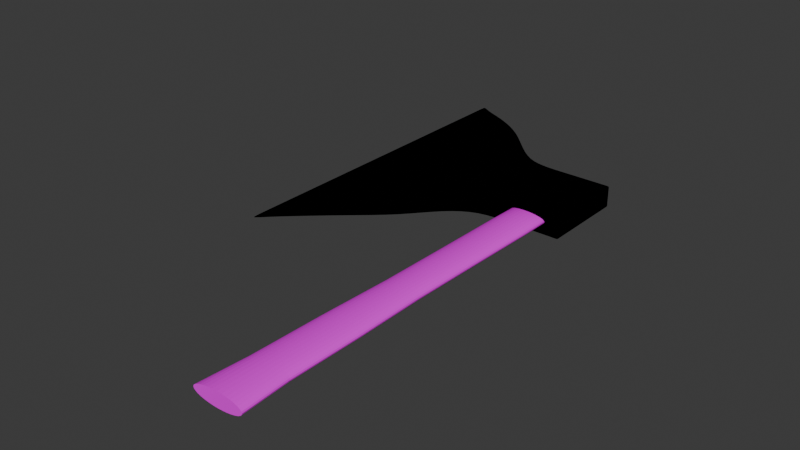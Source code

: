 # Source: hacha1.blend  (saved by Blender 5.0.119; exported with 4.5.12 LTS)
import bpy
from mathutils import Matrix  # noqa: F401  (used for matrix-valued properties, if any)

bpy.ops.wm.read_factory_settings(use_empty=True)
scene = bpy.context.scene
scene.name = 'Scene'

# ---- collections
col_collection = bpy.data.collections.new('Collection'); scene.collection.children.link(col_collection)

# ---- images (referenced by path relative to the original .blend; pixels are not part of the script)
import os
ASSET_DIR = os.environ.get("B2B_ASSET_DIR", "")  # directory of the original .blend (textures are referenced by path, not embedded)
HERE = os.path.dirname(os.path.abspath(__file__))  # packed textures are extracted next to this script under _unpacked/

def load_image(name, relpath, width, height, colorspace="sRGB"):
    """Load a texture the original file referenced (path relative to the .blend, or extracted next to this script)."""
    p = next((c for c in (os.path.join(HERE, relpath), os.path.join(ASSET_DIR, relpath)) if relpath and os.path.exists(c)), "")
    if p:
        img = bpy.data.images.load(p, check_existing=True)
        img.name = name
    else:  # same state as the original file: an image datablock whose file is absent (Cycles renders it pink)
        img = bpy.data.images.new(name, width, height)
        img.source = "FILE"
        img.filepath = "//" + (relpath or name)
    img.colorspace_settings.name = colorspace
    return img
img_metal_texture_jpg = load_image('metal texture.jpg', 'Textura/metal texture.jpg', 1024, 1024, 'sRGB')
img_wood_texture_webp = load_image('wood texture.webp', 'wood texture.webp', 1024, 1024, 'sRGB')

# ---- materials (node trees are filled in below, after node groups)
mat_metal = bpy.data.materials.new('metal')
mat_wood = bpy.data.materials.new('wood')

# ---- material node trees
mat_metal.use_nodes = True; mat_metal.node_tree.nodes.clear()
_N = mat_metal.node_tree.nodes; _L = mat_metal.node_tree.links
n0 = _N.new('ShaderNodeBsdfPrincipled'); n0.name = 'Principled BSDF'; n0.location = (-200, 100)
n0.inputs[1].default_value = 0.5062
n1 = _N.new('ShaderNodeOutputMaterial'); n1.name = 'Material Output'; n1.location = (200, 100)
n1.target = 'EEVEE'
n2 = _N.new('ShaderNodeTexImage'); n2.name = 'Image Texture'; n2.location = (-569, 90)
n2.image = img_metal_texture_jpg
n2.projection = 'SPHERE'
n2.interpolation = 'Closest'
n2.projection_blend = 0.6283
n2.extension = 'MIRROR'
_L.new(n0.outputs[0], n1.inputs[0])
_L.new(n2.outputs[0], n0.inputs[0])
n1.is_active_output = True
mat_wood.use_nodes = True; mat_wood.node_tree.nodes.clear()
_N = mat_wood.node_tree.nodes; _L = mat_wood.node_tree.links
n0 = _N.new('ShaderNodeBsdfPrincipled'); n0.name = 'Principled BSDF'; n0.location = (-200, 100)
n1 = _N.new('ShaderNodeOutputMaterial'); n1.name = 'Material Output'; n1.location = (200, 100)
n2 = _N.new('ShaderNodeTexImage'); n2.name = 'Image Texture'; n2.location = (-488, 87)
n2.image = img_wood_texture_webp
n2.interpolation = 'Closest'
_L.new(n0.outputs[0], n1.inputs[0])
_L.new(n2.outputs[0], n0.inputs[0])
n1.is_active_output = True

# ---- world
world_world = bpy.data.worlds.new('World'); scene.world = world_world
world_world.use_nodes = True; world_world.node_tree.nodes.clear()
_N = world_world.node_tree.nodes; _L = world_world.node_tree.links
n0 = _N.new('ShaderNodeOutputWorld'); n0.name = 'World Output'; n0.location = (200, 100)
n1 = _N.new('ShaderNodeBackground'); n1.name = 'Background'; n1.location = (-200, 100)
n1.inputs[0].default_value = (0.05088, 0.05088, 0.05088, 1.0)
_L.new(n1.outputs[0], n0.inputs[0])
n0.is_active_output = True
world_world.color = (0.05088, 0.05088, 0.05088)
world_world.sun_shadow_jitter_overblur = 0.0

# ---- meshes
me_cube_001 = bpy.data.meshes.new('Cube.001')
me_cube_001.from_pydata([(-1.0, -1.0, -1.0), (-1.0, -1.0, 1.0), (-1.0, 1.0, -1.0), (-1.0, 1.0, 1.0), (1.0, -1.0, -1.0), (1.0, -1.0, 1.0), (1.0, 1.0, -1.0), (1.0, 1.0, 1.0), (-2.241, 2.232, -1.034), (-2.241, -2.232, -1.034), (-2.241, -2.232, 1.034), (-2.241, 2.232, 1.034), (-3.003, 2.758, -0.9057), (-3.003, -2.948, -0.9057), (-3.003, -2.948, 0.9057), (-3.003, 2.758, 0.9057), (-3.802, 3.301, -0.2916), (-3.802, -4.06, -0.2916), (-3.802, -4.06, 0.2916), (-3.802, 3.301, 0.2916), (-4.203, 3.624, -0.01079), (-4.203, -4.657, -0.01079), (-4.203, -4.657, 0.01079), (-4.203, 3.624, 0.01079), (-1.0, -1.0, -1.0), (-1.0, -1.0, 1.0), (1.0, -1.0, -1.0), (1.0, -1.0, 1.0), (-2.241, -2.232, -1.034), (-2.241, -2.232, 1.034), (-3.003, -2.948, -0.9057), (-3.003, -2.948, 0.9057), (-3.802, -4.06, -0.2916), (-3.802, -4.06, 0.2916), (-4.203, -4.657, -0.01079), (-4.203, -4.657, 0.01079), (-1.0, 1.0, 1.0), (1.0, 1.0, -1.0), (-2.241, 2.232, 1.034), (-3.003, 2.758, 0.9057), (-3.802, 3.301, 0.2916), (-4.203, 3.624, 0.01079), (-1.0, 1.0, -1.0), (1.0, 1.0, 1.0), (-2.241, 2.232, -1.034), (-3.003, 2.758, -0.9057), (-3.802, 3.301, -0.2916), (-4.203, 3.624, -0.01079), (-1.62, 1.554, -0.9484), (-1.62, 1.554, 0.9484), (-1.62, -1.46, 0.9484), (-1.62, -1.46, -0.9484), (-1.62, -1.46, -0.9484), (-1.62, -1.46, 0.9484), (-1.62, 1.554, -0.9484), (-1.62, 1.554, 0.9484), (1.0, 1.0, -1.0), (1.0, 1.0, 1.0), (1.0, -1.0, -1.0), (1.0, -1.0, 1.0), (1.0, -1.0, 1.0), (1.0, -1.0, -1.0), (1.0, 1.0, -1.0), (1.0, 1.0, 1.0), (0.4681, 1.0, -1.0), (-0.1986, 1.0, -1.0), (0.4681, -1.0, 1.0), (-0.1986, -1.0, 1.0), (0.4681, -1.0, -1.0), (-0.1986, -1.0, -1.0), (0.4681, 1.0, -1.0), (-0.1986, 1.0, -1.0), (-0.1986, 1.0, 1.0), (0.4681, 1.0, 1.0), (-0.1986, -1.0, -1.0), (0.4681, -1.0, -1.0), (-0.1986, -1.0, 1.0), (0.4681, -1.0, 1.0), (-0.1986, 1.0, 1.0), (0.4681, 1.0, 1.0), (-1.0, 0.4093, -1.0), (-1.0, -0.2573, -1.0), (1.0, 0.4093, 1.0), (1.0, -0.2573, 1.0), (-2.241, 0.9137, -1.034), (-2.241, -0.5745, -1.034), (-3.003, 1.073, -0.9057), (-3.003, -0.8288, -0.9057), (-3.802, 1.127, -0.2916), (-3.802, -1.327, -0.2916), (-4.203, 1.178, -0.01079), (-4.203, -1.582, -0.01079), (-1.0, -0.2573, 1.0), (-1.0, 0.4093, 1.0), (1.0, -0.2573, -1.0), (1.0, 0.4093, -1.0), (-2.241, -0.5745, 1.034), (-2.241, 0.9137, 1.034), (-3.003, -0.8288, 0.9057), (-3.003, 1.073, 0.9057), (-3.802, -1.327, 0.2916), (-3.802, 1.127, 0.2916), (-4.203, -1.582, 0.01079), (-4.203, 1.178, 0.01079), (-1.62, 0.664, 0.9484), (-1.62, -0.3406, 0.9484), (-1.62, -0.3406, -0.9484), (-1.62, 0.664, -0.9484), (1.0, 0.4093, -1.0), (1.0, -0.2573, -1.0), (1.0, 0.4093, 1.0), (1.0, -0.2573, 1.0), (-0.1986, 0.4093, -1.0), (-0.1986, -0.2573, -1.0), (0.4681, 0.4093, -1.0), (0.4681, -0.2573, -1.0), (0.4681, 0.4093, 1.0), (0.4681, -0.2573, 1.0), (-0.1986, 0.4093, 1.0), (-0.1986, -0.2573, 1.0), (-1.0, -1.0, -0.3333), (-1.0, -1.0, 0.3333), (-1.0, 1.0, 0.3333), (-1.0, 1.0, -0.3333), (1.0, 1.0, 0.3333), (1.0, 1.0, -0.3333), (1.0, -1.0, 0.3333), (1.0, -1.0, -0.3333), (-2.241, -2.232, -0.3448), (-2.241, -2.232, 0.3448), (-2.241, 2.232, 0.3448), (-2.241, 2.232, -0.3448), (-3.003, -2.948, -0.3019), (-3.003, -2.948, 0.3019), (-3.003, 2.758, 0.3019), (-3.003, 2.758, -0.3019), (-3.802, -4.06, -0.09721), (-3.802, -4.06, 0.09721), (-3.802, 3.301, 0.09721), (-3.802, 3.301, -0.09721), (-4.203, -4.657, -0.003596), (-4.203, -4.657, 0.003596), (-4.203, 3.624, 0.003596), (-4.203, 3.624, -0.003596), (-4.203, -4.657, 0.003596), (-4.203, -4.657, -0.003596), (1.0, -1.0, 0.3333), (1.0, -1.0, -0.3333), (1.0, 1.0, 0.3333), (1.0, 1.0, -0.3333), (-4.203, 3.624, 0.003596), (-4.203, 3.624, -0.003596), (-1.62, -1.46, 0.3161), (-1.62, -1.46, -0.3161), (-1.62, 1.554, -0.3161), (-1.62, 1.554, 0.3161), (1.0, -1.0, 0.3333), (1.0, -1.0, -0.3333), (1.0, 1.0, 0.3333), (1.0, 1.0, -0.3333), (-0.2005, 1.006, 0.3352), (-0.2005, 1.006, -0.3352), (0.47, 1.006, 0.3352), (0.47, 1.006, -0.3352), (0.4902, -1.006, 0.3554), (0.4902, -1.006, -0.3554), (-0.2207, -1.006, 0.3554), (-0.2207, -1.006, -0.3554), (-4.203, -1.582, 0.003596), (-4.203, -1.582, -0.003596), (-4.203, 1.178, 0.003596), (-4.203, 1.178, -0.003596), (1.0, 0.4093, 0.3333), (1.0, 0.4093, -0.3333), (1.0, -0.2573, 0.3333), (1.0, -0.2573, -0.3333)], [], [(154, 48, 8, 131), (158, 57, 7, 124), (146, 27, 5, 126), (166, 67, 1, 121), (61, 26, 4, 58), (76, 25, 1, 67), (38, 11, 15, 39), (152, 50, 10, 129), (55, 49, 11, 38), (52, 51, 9, 28), (39, 15, 19, 40), (28, 9, 13, 30), (131, 8, 12, 135), (129, 10, 14, 133), (40, 19, 23, 41), (30, 13, 17, 32), (135, 12, 16, 139), (133, 14, 18, 137), (150, 41, 23, 142), (32, 17, 21, 34), (139, 16, 20, 143), (137, 18, 22, 141), (89, 32, 34, 91), (141, 22, 35, 144), (87, 30, 32, 89), (18, 33, 35, 22), (85, 28, 30, 87), (14, 31, 33, 18), (106, 52, 28, 85), (50, 53, 29, 10), (10, 29, 31, 14), (119, 92, 25, 76), (109, 94, 26, 61), (174, 83, 27, 146), (124, 7, 43, 148), (56, 6, 37, 62), (72, 3, 36, 78), (48, 54, 44, 8), (8, 44, 45, 12), (12, 45, 46, 16), (16, 46, 47, 20), (170, 103, 41, 150), (101, 40, 41, 103), (99, 39, 40, 101), (104, 55, 38, 97), (97, 38, 39, 99), (93, 36, 55, 104), (2, 42, 54, 48), (1, 25, 53, 50), (81, 24, 52, 106), (24, 0, 51, 52), (36, 3, 49, 55), (121, 1, 50, 152), (123, 2, 48, 154), (7, 57, 63, 43), (64, 56, 62, 70), (115, 109, 61, 68), (83, 111, 60, 27), (27, 60, 59, 5), (68, 61, 58, 75), (126, 5, 59, 156), (162, 73, 57, 158), (122, 3, 72, 160), (160, 72, 73, 162), (24, 69, 74, 0), (69, 68, 75, 74), (81, 113, 69, 24), (113, 115, 68, 69), (2, 65, 71, 42), (65, 64, 70, 71), (57, 73, 79, 63), (73, 72, 78, 79), (111, 117, 77, 60), (117, 119, 76, 77), (60, 77, 66, 59), (77, 76, 67, 66), (156, 59, 66, 164), (164, 66, 67, 166), (79, 78, 118, 116), (116, 118, 119, 117), (63, 79, 116, 110), (110, 116, 117, 111), (71, 70, 114, 112), (112, 114, 115, 113), (42, 71, 112, 80), (80, 112, 113, 81), (43, 63, 110, 82), (82, 110, 111, 83), (70, 62, 108, 114), (114, 108, 109, 115), (42, 80, 107, 54), (80, 81, 106, 107), (25, 92, 105, 53), (92, 93, 104, 105), (29, 96, 98, 31), (96, 97, 99, 98), (53, 105, 96, 29), (105, 104, 97, 96), (31, 98, 100, 33), (98, 99, 101, 100), (33, 100, 102, 35), (100, 101, 103, 102), (144, 35, 102, 168), (168, 102, 103, 170), (148, 43, 82, 172), (172, 82, 83, 174), (62, 37, 95, 108), (108, 95, 94, 109), (78, 36, 93, 118), (118, 93, 92, 119), (54, 107, 84, 44), (107, 106, 85, 84), (44, 84, 86, 45), (84, 85, 87, 86), (45, 86, 88, 46), (86, 87, 89, 88), (46, 88, 90, 47), (88, 89, 91, 90), (95, 173, 175, 94), (173, 172, 174, 175), (37, 149, 173, 95), (149, 148, 172, 173), (91, 169, 171, 90), (169, 168, 170, 171), (34, 145, 169, 91), (145, 144, 168, 169), (75, 165, 167, 74), (165, 164, 162, 163), (58, 157, 165, 75), (157, 156, 164, 165), (65, 161, 163, 64), (167, 165, 163, 161), (2, 123, 161, 65), (123, 122, 160, 161), (64, 163, 159, 56), (163, 162, 158, 159), (4, 127, 157, 58), (127, 126, 156, 157), (3, 122, 155, 49), (122, 123, 154, 155), (0, 120, 153, 51), (120, 121, 152, 153), (90, 171, 151, 47), (171, 170, 150, 151), (6, 125, 149, 37), (125, 124, 148, 149), (94, 175, 147, 26), (175, 174, 146, 147), (21, 140, 145, 34), (140, 141, 144, 145), (17, 136, 140, 21), (136, 137, 141, 140), (19, 138, 142, 23), (138, 139, 143, 142), (47, 151, 143, 20), (151, 150, 142, 143), (13, 132, 136, 17), (132, 133, 137, 136), (15, 134, 138, 19), (134, 135, 139, 138), (9, 128, 132, 13), (128, 129, 133, 132), (11, 130, 134, 15), (130, 131, 135, 134), (51, 153, 128, 9), (153, 152, 129, 128), (74, 167, 120, 0), (167, 166, 121, 120), (26, 147, 127, 4), (147, 146, 126, 127), (56, 159, 125, 6), (159, 158, 124, 125), (49, 155, 130, 11), (155, 154, 131, 130), (164, 166, 160, 162), (166, 167, 161, 160)])
me_cube_001.polygons.foreach_set('use_smooth', [True] * 176)
_uv = me_cube_001.uv_layers.new(name='UVMap')
_uv.uv.foreach_set('vector', [0.4611, 0.25, 0.3833, 0.25, 0.375, 0.25, 0.4583, 0.25, 0.5417, 0.5, 0.625, 0.5, 0.625, 0.5, 0.5417, 0.5, 0.5417, 0.75, 0.625, 0.75, 0.625, 0.75, 0.5417, 0.75, 0.5417, 0.8998, 0.625, 0.8998, 0.625, 1.0, 0.5417, 1.0, 0.375, 0.75, 0.375, 0.75, 0.375, 0.75, 0.375, 0.75, 0.7748, 0.75, 0.875, 0.75, 0.875, 0.75, 0.7748, 0.75, 0.875, 0.5, 0.875, 0.5, 0.875, 0.5, 0.875, 0.5, 0.5389, 1.0, 0.6167, 1.0, 0.625, 1.0, 0.5417, 1.0, 0.6167, 0.25, 0.6167, 0.25, 0.625, 0.25, 0.625, 0.25, 0.3833, 1.0, 0.3833, 1.0, 0.375, 1.0, 0.375, 1.0, 0.875, 0.5, 0.875, 0.5, 0.875, 0.5, 0.875, 0.5, 0.125, 0.75, 0.125, 0.75, 0.125, 0.75, 0.125, 0.75, 0.4583, 0.25, 0.375, 0.25, 0.375, 0.25, 0.4583, 0.25, 0.5417, 1.0, 0.625, 1.0, 0.625, 1.0, 0.5417, 1.0, 0.875, 0.5, 0.875, 0.5, 0.875, 0.5, 0.875, 0.5, 0.125, 0.75, 0.125, 0.75, 0.125, 0.75, 0.125, 0.75, 0.4583, 0.25, 0.375, 0.25, 0.375, 0.25, 0.4583, 0.25, 0.5417, 1.0, 0.625, 1.0, 0.625, 1.0, 0.5417, 1.0, 0.5417, 0.25, 0.625, 0.25, 0.625, 0.25, 0.5417, 0.25, 0.125, 0.75, 0.125, 0.75, 0.125, 0.75, 0.125, 0.75, 0.4583, 0.25, 0.375, 0.25, 0.375, 0.25, 0.4583, 0.25, 0.5417, 1.0, 0.625, 1.0, 0.625, 1.0, 0.5417, 1.0, 0.125, 0.6572, 0.125, 0.75, 0.125, 0.75, 0.125, 0.6572, 0.5417, 1.0, 0.625, 1.0, 0.625, 1.0, 0.5417, 1.0, 0.125, 0.6572, 0.125, 0.75, 0.125, 0.75, 0.125, 0.6572, 0.875, 0.75, 0.875, 0.75, 0.875, 0.75, 0.875, 0.75, 0.125, 0.6572, 0.125, 0.75, 0.125, 0.75, 0.125, 0.6572, 0.875, 0.75, 0.875, 0.75, 0.875, 0.75, 0.875, 0.75, 0.125, 0.655, 0.125, 0.7417, 0.125, 0.75, 0.125, 0.6572, 0.875, 0.7417, 0.875, 0.7417, 0.875, 0.75, 0.875, 0.75, 0.875, 0.75, 0.875, 0.75, 0.875, 0.75, 0.875, 0.75, 0.7748, 0.6572, 0.875, 0.6572, 0.875, 0.75, 0.7748, 0.75, 0.375, 0.6572, 0.375, 0.6572, 0.375, 0.75, 0.375, 0.75, 0.5417, 0.6572, 0.625, 0.6572, 0.625, 0.75, 0.5417, 0.75, 0.5417, 0.5, 0.625, 0.5, 0.625, 0.5, 0.5417, 0.5, 0.375, 0.5, 0.375, 0.5, 0.375, 0.5, 0.375, 0.5, 0.625, 0.3502, 0.625, 0.25, 0.625, 0.25, 0.625, 0.3502, 0.125, 0.5083, 0.125, 0.5083, 0.125, 0.5, 0.125, 0.5, 0.125, 0.5, 0.125, 0.5, 0.125, 0.5, 0.125, 0.5, 0.125, 0.5, 0.125, 0.5, 0.125, 0.5, 0.125, 0.5, 0.125, 0.5, 0.125, 0.5, 0.125, 0.5, 0.125, 0.5, 0.5417, 0.1762, 0.625, 0.1762, 0.625, 0.25, 0.5417, 0.25, 0.875, 0.5738, 0.875, 0.5, 0.875, 0.5, 0.875, 0.5738, 0.875, 0.5738, 0.875, 0.5, 0.875, 0.5, 0.875, 0.5738, 0.875, 0.5772, 0.875, 0.5083, 0.875, 0.5, 0.875, 0.5738, 0.875, 0.5738, 0.875, 0.5, 0.875, 0.5, 0.875, 0.5738, 0.875, 0.5738, 0.875, 0.5, 0.875, 0.5083, 0.875, 0.5772, 0.125, 0.5, 0.125, 0.5, 0.125, 0.5083, 0.125, 0.5083, 0.875, 0.75, 0.875, 0.75, 0.875, 0.7417, 0.875, 0.7417, 0.125, 0.6572, 0.125, 0.75, 0.125, 0.7417, 0.125, 0.655, 0.375, 1.0, 0.375, 1.0, 0.3833, 1.0, 0.3833, 1.0, 0.625, 0.25, 0.625, 0.25, 0.6167, 0.25, 0.6167, 0.25, 0.5417, 1.0, 0.625, 1.0, 0.6167, 1.0, 0.5389, 1.0, 0.4583, 0.25, 0.375, 0.25, 0.3833, 0.25, 0.4611, 0.25, 0.625, 0.5, 0.625, 0.5, 0.625, 0.5, 0.625, 0.5, 0.375, 0.4335, 0.375, 0.5, 0.375, 0.5, 0.375, 0.4335, 0.3085, 0.6572, 0.375, 0.6572, 0.375, 0.75, 0.3085, 0.75, 0.625, 0.6572, 0.625, 0.6572, 0.625, 0.75, 0.625, 0.75, 0.625, 0.75, 0.625, 0.75, 0.625, 0.75, 0.625, 0.75, 0.3085, 0.75, 0.375, 0.75, 0.375, 0.75, 0.3085, 0.75, 0.5417, 0.75, 0.625, 0.75, 0.625, 0.75, 0.5417, 0.75, 0.5417, 0.4335, 0.625, 0.4335, 0.625, 0.5, 0.5417, 0.5, 0.5417, 0.25, 0.625, 0.25, 0.625, 0.3502, 0.5417, 0.3502, 0.5417, 0.3502, 0.625, 0.3502, 0.625, 0.4335, 0.5417, 0.4335, 0.125, 0.75, 0.2252, 0.75, 0.2252, 0.75, 0.125, 0.75, 0.2252, 0.75, 0.3085, 0.75, 0.3085, 0.75, 0.2252, 0.75, 0.125, 0.6572, 0.2252, 0.6572, 0.2252, 0.75, 0.125, 0.75, 0.2252, 0.6572, 0.3085, 0.6572, 0.3085, 0.75, 0.2252, 0.75, 0.375, 0.25, 0.375, 0.3502, 0.375, 0.3502, 0.375, 0.25, 0.375, 0.3502, 0.375, 0.4335, 0.375, 0.4335, 0.375, 0.3502, 0.625, 0.5, 0.625, 0.4335, 0.625, 0.4335, 0.625, 0.5, 0.625, 0.4335, 0.625, 0.3502, 0.625, 0.3502, 0.625, 0.4335, 0.625, 0.6572, 0.6915, 0.6572, 0.6915, 0.75, 0.625, 0.75, 0.6915, 0.6572, 0.7748, 0.6572, 0.7748, 0.75, 0.6915, 0.75, 0.625, 0.75, 0.6915, 0.75, 0.6915, 0.75, 0.625, 0.75, 0.6915, 0.75, 0.7748, 0.75, 0.7748, 0.75, 0.6915, 0.75, 0.5417, 0.75, 0.625, 0.75, 0.625, 0.8165, 0.5417, 0.8165, 0.5417, 0.8165, 0.625, 0.8165, 0.625, 0.8998, 0.5417, 0.8998, 0.6915, 0.5, 0.7748, 0.5, 0.7748, 0.5738, 0.6915, 0.5738, 0.6915, 0.5738, 0.7748, 0.5738, 0.7748, 0.6572, 0.6915, 0.6572, 0.625, 0.5, 0.6915, 0.5, 0.6915, 0.5738, 0.625, 0.5738, 0.625, 0.5738, 0.6915, 0.5738, 0.6915, 0.6572, 0.625, 0.6572, 0.2252, 0.5, 0.3085, 0.5, 0.3085, 0.5738, 0.2252, 0.5738, 0.2252, 0.5738, 0.3085, 0.5738, 0.3085, 0.6572, 0.2252, 0.6572, 0.125, 0.5, 0.2252, 0.5, 0.2252, 0.5738, 0.125, 0.5738, 0.125, 0.5738, 0.2252, 0.5738, 0.2252, 0.6572, 0.125, 0.6572, 0.625, 0.5, 0.625, 0.5, 0.625, 0.5738, 0.625, 0.5738, 0.625, 0.5738, 0.625, 0.5738, 0.625, 0.6572, 0.625, 0.6572, 0.3085, 0.5, 0.375, 0.5, 0.375, 0.5738, 0.3085, 0.5738, 0.3085, 0.5738, 0.375, 0.5738, 0.375, 0.6572, 0.3085, 0.6572, 0.125, 0.5, 0.125, 0.5738, 0.125, 0.5772, 0.125, 0.5083, 0.125, 0.5738, 0.125, 0.6572, 0.125, 0.655, 0.125, 0.5772, 0.875, 0.75, 0.875, 0.6572, 0.875, 0.655, 0.875, 0.7417, 0.875, 0.6572, 0.875, 0.5738, 0.875, 0.5772, 0.875, 0.655, 0.875, 0.75, 0.875, 0.6572, 0.875, 0.6572, 0.875, 0.75, 0.875, 0.6572, 0.875, 0.5738, 0.875, 0.5738, 0.875, 0.6572, 0.875, 0.7417, 0.875, 0.655, 0.875, 0.6572, 0.875, 0.75, 0.875, 0.655, 0.875, 0.5772, 0.875, 0.5738, 0.875, 0.6572, 0.875, 0.75, 0.875, 0.6572, 0.875, 0.6572, 0.875, 0.75, 0.875, 0.6572, 0.875, 0.5738, 0.875, 0.5738, 0.875, 0.6572, 0.875, 0.75, 0.875, 0.6572, 0.875, 0.6572, 0.875, 0.75, 0.875, 0.6572, 0.875, 0.5738, 0.875, 0.5738, 0.875, 0.6572, 0.5417, 0.0, 0.625, 0.0, 0.625, 0.09283, 0.5417, 0.09283, 0.5417, 0.09283, 0.625, 0.09283, 0.625, 0.1762, 0.5417, 0.1762, 0.5417, 0.5, 0.625, 0.5, 0.625, 0.5738, 0.5417, 0.5738, 0.5417, 0.5738, 0.625, 0.5738, 0.625, 0.6572, 0.5417, 0.6572, 0.375, 0.5, 0.375, 0.5, 0.375, 0.5738, 0.375, 0.5738, 0.375, 0.5738, 0.375, 0.5738, 0.375, 0.6572, 0.375, 0.6572, 0.7748, 0.5, 0.875, 0.5, 0.875, 0.5738, 0.7748, 0.5738, 0.7748, 0.5738, 0.875, 0.5738, 0.875, 0.6572, 0.7748, 0.6572, 0.125, 0.5083, 0.125, 0.5772, 0.125, 0.5738, 0.125, 0.5, 0.125, 0.5772, 0.125, 0.655, 0.125, 0.6572, 0.125, 0.5738, 0.125, 0.5, 0.125, 0.5738, 0.125, 0.5738, 0.125, 0.5, 0.125, 0.5738, 0.125, 0.6572, 0.125, 0.6572, 0.125, 0.5738, 0.125, 0.5, 0.125, 0.5738, 0.125, 0.5738, 0.125, 0.5, 0.125, 0.5738, 0.125, 0.6572, 0.125, 0.6572, 0.125, 0.5738, 0.125, 0.5, 0.125, 0.5738, 0.125, 0.5738, 0.125, 0.5, 0.125, 0.5738, 0.125, 0.6572, 0.125, 0.6572, 0.125, 0.5738, 0.375, 0.5738, 0.4583, 0.5738, 0.4583, 0.6572, 0.375, 0.6572, 0.4583, 0.5738, 0.5417, 0.5738, 0.5417, 0.6572, 0.4583, 0.6572, 0.375, 0.5, 0.4583, 0.5, 0.4583, 0.5738, 0.375, 0.5738, 0.4583, 0.5, 0.5417, 0.5, 0.5417, 0.5738, 0.4583, 0.5738, 0.375, 0.09283, 0.4583, 0.09283, 0.4583, 0.1762, 0.375, 0.1762, 0.4583, 0.09283, 0.5417, 0.09283, 0.5417, 0.1762, 0.4583, 0.1762, 0.375, 0.0, 0.4583, 0.0, 0.4583, 0.09283, 0.375, 0.09283, 0.4583, 0.0, 0.5417, 0.0, 0.5417, 0.09283, 0.4583, 0.09283, 0.375, 0.8165, 0.4583, 0.8165, 0.4583, 0.8998, 0.375, 0.8998, 0.4583, 0.8165, 0.5417, 0.8165, 0.5417, 0.4335, 0.4583, 0.4335, 0.375, 0.75, 0.4583, 0.75, 0.4583, 0.8165, 0.375, 0.8165, 0.4583, 0.75, 0.5417, 0.75, 0.5417, 0.8165, 0.4583, 0.8165, 0.375, 0.3502, 0.4583, 0.3502, 0.4583, 0.4335, 0.375, 0.4335, 0.4583, 0.8998, 0.4583, 0.8165, 0.4583, 0.4335, 0.4583, 0.3502, 0.375, 0.25, 0.4583, 0.25, 0.4583, 0.3502, 0.375, 0.3502, 0.4583, 0.25, 0.5417, 0.25, 0.5417, 0.3502, 0.4583, 0.3502, 0.375, 0.4335, 0.4583, 0.4335, 0.4583, 0.5, 0.375, 0.5, 0.4583, 0.4335, 0.5417, 0.4335, 0.5417, 0.5, 0.4583, 0.5, 0.375, 0.75, 0.4583, 0.75, 0.4583, 0.75, 0.375, 0.75, 0.4583, 0.75, 0.5417, 0.75, 0.5417, 0.75, 0.4583, 0.75, 0.625, 0.25, 0.5417, 0.25, 0.5389, 0.25, 0.6167, 0.25, 0.5417, 0.25, 0.4583, 0.25, 0.4611, 0.25, 0.5389, 0.25, 0.375, 1.0, 0.4583, 1.0, 0.4611, 1.0, 0.3833, 1.0, 0.4583, 1.0, 0.5417, 1.0, 0.5389, 1.0, 0.4611, 1.0, 0.375, 0.1762, 0.4583, 0.1762, 0.4583, 0.25, 0.375, 0.25, 0.4583, 0.1762, 0.5417, 0.1762, 0.5417, 0.25, 0.4583, 0.25, 0.375, 0.5, 0.4583, 0.5, 0.4583, 0.5, 0.375, 0.5, 0.4583, 0.5, 0.5417, 0.5, 0.5417, 0.5, 0.4583, 0.5, 0.375, 0.6572, 0.4583, 0.6572, 0.4583, 0.75, 0.375, 0.75, 0.4583, 0.6572, 0.5417, 0.6572, 0.5417, 0.75, 0.4583, 0.75, 0.375, 1.0, 0.4583, 1.0, 0.4583, 1.0, 0.375, 1.0, 0.4583, 1.0, 0.5417, 1.0, 0.5417, 1.0, 0.4583, 1.0, 0.375, 1.0, 0.4583, 1.0, 0.4583, 1.0, 0.375, 1.0, 0.4583, 1.0, 0.5417, 1.0, 0.5417, 1.0, 0.4583, 1.0, 0.625, 0.25, 0.5417, 0.25, 0.5417, 0.25, 0.625, 0.25, 0.5417, 0.25, 0.4583, 0.25, 0.4583, 0.25, 0.5417, 0.25, 0.375, 0.25, 0.4583, 0.25, 0.4583, 0.25, 0.375, 0.25, 0.4583, 0.25, 0.5417, 0.25, 0.5417, 0.25, 0.4583, 0.25, 0.375, 1.0, 0.4583, 1.0, 0.4583, 1.0, 0.375, 1.0, 0.4583, 1.0, 0.5417, 1.0, 0.5417, 1.0, 0.4583, 1.0, 0.625, 0.25, 0.5417, 0.25, 0.5417, 0.25, 0.625, 0.25, 0.5417, 0.25, 0.4583, 0.25, 0.4583, 0.25, 0.5417, 0.25, 0.375, 1.0, 0.4583, 1.0, 0.4583, 1.0, 0.375, 1.0, 0.4583, 1.0, 0.5417, 1.0, 0.5417, 1.0, 0.4583, 1.0, 0.625, 0.25, 0.5417, 0.25, 0.5417, 0.25, 0.625, 0.25, 0.5417, 0.25, 0.4583, 0.25, 0.4583, 0.25, 0.5417, 0.25, 0.3833, 1.0, 0.4611, 1.0, 0.4583, 1.0, 0.375, 1.0, 0.4611, 1.0, 0.5389, 1.0, 0.5417, 1.0, 0.4583, 1.0, 0.375, 0.8998, 0.4583, 0.8998, 0.4583, 1.0, 0.375, 1.0, 0.4583, 0.8998, 0.5417, 0.8998, 0.5417, 1.0, 0.4583, 1.0, 0.375, 0.75, 0.4583, 0.75, 0.4583, 0.75, 0.375, 0.75, 0.4583, 0.75, 0.5417, 0.75, 0.5417, 0.75, 0.4583, 0.75, 0.375, 0.5, 0.4583, 0.5, 0.4583, 0.5, 0.375, 0.5, 0.4583, 0.5, 0.5417, 0.5, 0.5417, 0.5, 0.4583, 0.5, 0.6167, 0.25, 0.5389, 0.25, 0.5417, 0.25, 0.625, 0.25, 0.5389, 0.25, 0.4611, 0.25, 0.4583, 0.25, 0.5417, 0.25, 0.5417, 0.8165, 0.5417, 0.8998, 0.5417, 0.3502, 0.5417, 0.4335, 0.5417, 0.8998, 0.4583, 0.8998, 0.4583, 0.3502, 0.5417, 0.3502])
me_cube_001.materials.append(mat_metal)
me_cube_001.update()
me_cylinder = bpy.data.meshes.new('Cylinder')
me_cylinder.from_pydata([(-1.351e-09, 1.042, -1.097), (0.0, 1.0, 1.0), (0.2704, 1.022, -1.097), (0.1951, 0.9808, 1.0), (0.5303, 0.9654, -1.097), (0.3827, 0.9239, 1.0), (0.7699, 0.873, -1.097), (0.5556, 0.8315, 1.0), (0.9799, 0.7487, -1.097), (0.7071, 0.7071, 1.0), (1.152, 0.5971, -1.097), (0.8315, 0.5556, 1.0), (1.28, 0.4242, -1.097), (0.9239, 0.3827, 1.0), (1.359, 0.2367, -1.097), (0.9808, 0.1951, 1.0), (1.386, 0.04156, -1.097), (1.0, 0.0, 1.0), (1.359, -0.1535, -1.097), (0.9808, -0.1951, 1.0), (1.28, -0.3411, -1.097), (0.9239, -0.3827, 1.0), (1.152, -0.514, -1.097), (0.8315, -0.5556, 1.0), (0.9799, -0.6655, -1.097), (0.7071, -0.7071, 1.0), (0.7699, -0.7899, -1.097), (0.5556, -0.8315, 1.0), (0.5303, -0.8823, -1.097), (0.3827, -0.9239, 1.0), (0.2704, -0.9392, -1.097), (0.1951, -0.9808, 1.0), (-1.351e-09, -0.9584, -1.097), (0.0, -1.0, 1.0), (-0.2704, -0.9392, -1.097), (-0.1951, -0.9808, 1.0), (-0.5303, -0.8823, -1.097), (-0.3827, -0.9239, 1.0), (-0.7699, -0.7899, -1.097), (-0.5556, -0.8315, 1.0), (-0.9799, -0.6655, -1.097), (-0.7071, -0.7071, 1.0), (-1.152, -0.514, -1.097), (-0.8315, -0.5556, 1.0), (-1.28, -0.3411, -1.097), (-0.9239, -0.3827, 1.0), (-1.359, -0.1535, -1.097), (-0.9808, -0.1951, 1.0), (-1.386, 0.04156, -1.097), (-1.0, 0.0, 1.0), (-1.359, 0.2367, -1.097), (-0.9808, 0.1951, 1.0), (-1.28, 0.4242, -1.097), (-0.9239, 0.3827, 1.0), (-1.152, 0.5971, -1.097), (-0.8315, 0.5556, 1.0), (-0.9799, 0.7487, -1.097), (-0.7071, 0.7071, 1.0), (-0.7699, 0.873, -1.097), (-0.5556, 0.8315, 1.0), (-0.5303, 0.9654, -1.097), (-0.3827, 0.9239, 1.0), (-0.2704, 1.022, -1.097), (-0.1951, 0.9808, 1.0), (-5.939e-09, 1.0, -0.8766), (-2.164e-09, 1.0, -0.5433), (-1.364e-09, 1.0, -0.2099), (-1.482e-09, 1.0, 0.1234), (-2.044e-09, 1.0, 0.4567), (0.2085, 0.9808, 0.4567), (0.2048, 0.9808, 0.1234), (0.204, 0.9808, -0.2099), (0.2268, 0.9808, -0.5433), (0.234, 0.9808, -0.8766), (0.4089, 0.9239, 0.4567), (0.4017, 0.9239, 0.1234), (0.4002, 0.9239, -0.2099), (0.4449, 0.9239, -0.5433), (0.4589, 0.9239, -0.8766), (0.5937, 0.8315, 0.4567), (0.5832, 0.8315, 0.1234), (0.581, 0.8315, -0.2099), (0.6459, 0.8315, -0.5433), (0.6663, 0.8315, -0.8766), (0.7556, 0.7071, 0.4567), (0.7423, 0.7071, 0.1234), (0.7395, 0.7071, -0.2099), (0.822, 0.7071, -0.5433), (0.848, 0.7071, -0.8766), (0.8885, 0.5556, 0.4567), (0.8728, 0.5556, 0.1234), (0.8695, 0.5556, -0.2099), (0.9666, 0.5556, -0.5433), (0.9972, 0.5556, -0.8766), (0.9872, 0.3827, 0.4567), (0.9698, 0.3827, 0.1234), (0.9662, 0.3827, -0.2099), (1.074, 0.3827, -0.5433), (1.108, 0.3827, -0.8766), (1.048, 0.1951, 0.4567), (1.03, 0.1951, 0.1234), (1.026, 0.1951, -0.2099), (1.14, 0.1951, -0.5433), (1.176, 0.1951, -0.8766), (1.069, -3.553e-15, 0.4567), (1.05, -3.553e-15, 0.1234), (1.046, -3.553e-15, -0.2099), (1.163, -3.553e-15, -0.5433), (1.199, 3.553e-15, -0.8766), (1.048, -0.1951, 0.4567), (1.03, -0.1951, 0.1234), (1.026, -0.1951, -0.2099), (1.14, -0.1951, -0.5433), (1.176, -0.1951, -0.8766), (0.9872, -0.3827, 0.4567), (0.9698, -0.3827, 0.1234), (0.9662, -0.3827, -0.2099), (1.074, -0.3827, -0.5433), (1.108, -0.3827, -0.8766), (0.8885, -0.5556, 0.4567), (0.8728, -0.5556, 0.1234), (0.8695, -0.5556, -0.2099), (0.9666, -0.5556, -0.5433), (0.9972, -0.5556, -0.8766), (0.7556, -0.7071, 0.4567), (0.7423, -0.7071, 0.1234), (0.7395, -0.7071, -0.2099), (0.822, -0.7071, -0.5433), (0.848, -0.7071, -0.8766), (0.5937, -0.8315, 0.4567), (0.5832, -0.8315, 0.1234), (0.581, -0.8315, -0.2099), (0.6459, -0.8315, -0.5433), (0.6663, -0.8315, -0.8766), (0.4089, -0.9239, 0.4567), (0.4017, -0.9239, 0.1234), (0.4002, -0.9239, -0.2099), (0.4449, -0.9239, -0.5433), (0.4589, -0.9239, -0.8766), (0.2085, -0.9808, 0.4567), (0.2048, -0.9808, 0.1234), (0.204, -0.9808, -0.2099), (0.2268, -0.9808, -0.5433), (0.234, -0.9808, -0.8766), (-2.044e-09, -1.0, 0.4567), (-1.482e-09, -1.0, 0.1234), (-1.364e-09, -1.0, -0.2099), (-2.164e-09, -1.0, -0.5433), (-5.939e-09, -1.0, -0.8766), (-0.2085, -0.9808, 0.4567), (-0.2048, -0.9808, 0.1234), (-0.204, -0.9808, -0.2099), (-0.2268, -0.9808, -0.5433), (-0.234, -0.9808, -0.8766), (-0.4089, -0.9239, 0.4567), (-0.4017, -0.9239, 0.1234), (-0.4002, -0.9239, -0.2099), (-0.4449, -0.9239, -0.5433), (-0.4589, -0.9239, -0.8766), (-0.5937, -0.8315, 0.4567), (-0.5832, -0.8315, 0.1234), (-0.581, -0.8315, -0.2099), (-0.6459, -0.8315, -0.5433), (-0.6663, -0.8315, -0.8766), (-0.7556, -0.7071, 0.4567), (-0.7423, -0.7071, 0.1234), (-0.7395, -0.7071, -0.2099), (-0.822, -0.7071, -0.5433), (-0.848, -0.7071, -0.8766), (-0.8885, -0.5556, 0.4567), (-0.8728, -0.5556, 0.1234), (-0.8695, -0.5556, -0.2099), (-0.9666, -0.5556, -0.5433), (-0.9972, -0.5556, -0.8766), (-0.9872, -0.3827, 0.4567), (-0.9698, -0.3827, 0.1234), (-0.9662, -0.3827, -0.2099), (-1.074, -0.3827, -0.5433), (-1.108, -0.3827, -0.8766), (-1.048, -0.1951, 0.4567), (-1.03, -0.1951, 0.1234), (-1.026, -0.1951, -0.2099), (-1.14, -0.1951, -0.5433), (-1.176, -0.1951, -0.8766), (-1.069, -3.553e-15, 0.4567), (-1.05, -3.553e-15, 0.1234), (-1.046, -3.553e-15, -0.2099), (-1.163, -3.553e-15, -0.5433), (-1.199, 3.553e-15, -0.8766), (-1.048, 0.1951, 0.4567), (-1.03, 0.1951, 0.1234), (-1.026, 0.1951, -0.2099), (-1.14, 0.1951, -0.5433), (-1.176, 0.1951, -0.8766), (-0.9872, 0.3827, 0.4567), (-0.9698, 0.3827, 0.1234), (-0.9662, 0.3827, -0.2099), (-1.074, 0.3827, -0.5433), (-1.108, 0.3827, -0.8766), (-0.8885, 0.5556, 0.4567), (-0.8728, 0.5556, 0.1234), (-0.8695, 0.5556, -0.2099), (-0.9666, 0.5556, -0.5433), (-0.9972, 0.5556, -0.8766), (-0.7556, 0.7071, 0.4567), (-0.7423, 0.7071, 0.1234), (-0.7395, 0.7071, -0.2099), (-0.822, 0.7071, -0.5433), (-0.848, 0.7071, -0.8766), (-0.5937, 0.8315, 0.4567), (-0.5832, 0.8315, 0.1234), (-0.581, 0.8315, -0.2099), (-0.6459, 0.8315, -0.5433), (-0.6663, 0.8315, -0.8766), (-0.4089, 0.9239, 0.4567), (-0.4017, 0.9239, 0.1234), (-0.4002, 0.9239, -0.2099), (-0.4449, 0.9239, -0.5433), (-0.4589, 0.9239, -0.8766), (-0.2085, 0.9808, 0.4567), (-0.2048, 0.9808, 0.1234), (-0.204, 0.9808, -0.2099), (-0.2268, 0.9808, -0.5433), (-0.234, 0.9808, -0.8766)], [], [(68, 1, 3, 69), (69, 3, 5, 74), (74, 5, 7, 79), (79, 7, 9, 84), (84, 9, 11, 89), (89, 11, 13, 94), (94, 13, 15, 99), (99, 15, 17, 104), (104, 17, 19, 109), (109, 19, 21, 114), (114, 21, 23, 119), (119, 23, 25, 124), (124, 25, 27, 129), (129, 27, 29, 134), (134, 29, 31, 139), (139, 31, 33, 144), (144, 33, 35, 149), (149, 35, 37, 154), (154, 37, 39, 159), (159, 39, 41, 164), (164, 41, 43, 169), (169, 43, 45, 174), (174, 45, 47, 179), (179, 47, 49, 184), (184, 49, 51, 189), (189, 51, 53, 194), (194, 53, 55, 199), (199, 55, 57, 204), (204, 57, 59, 209), (209, 59, 61, 214), (3, 1, 63, 61, 59, 57, 55, 53, 51, 49, 47, 45, 43, 41, 39, 37, 35, 33, 31, 29, 27, 25, 23, 21, 19, 17, 15, 13, 11, 9, 7, 5), (214, 61, 63, 219), (219, 63, 1, 68), (0, 2, 4, 6, 8, 10, 12, 14, 16, 18, 20, 22, 24, 26, 28, 30, 32, 34, 36, 38, 40, 42, 44, 46, 48, 50, 52, 54, 56, 58, 60, 62), (62, 223, 64, 0), (223, 222, 65, 64), (222, 221, 66, 65), (221, 220, 67, 66), (220, 219, 68, 67), (60, 218, 223, 62), (218, 217, 222, 223), (217, 216, 221, 222), (216, 215, 220, 221), (215, 214, 219, 220), (58, 213, 218, 60), (213, 212, 217, 218), (212, 211, 216, 217), (211, 210, 215, 216), (210, 209, 214, 215), (56, 208, 213, 58), (208, 207, 212, 213), (207, 206, 211, 212), (206, 205, 210, 211), (205, 204, 209, 210), (54, 203, 208, 56), (203, 202, 207, 208), (202, 201, 206, 207), (201, 200, 205, 206), (200, 199, 204, 205), (52, 198, 203, 54), (198, 197, 202, 203), (197, 196, 201, 202), (196, 195, 200, 201), (195, 194, 199, 200), (50, 193, 198, 52), (193, 192, 197, 198), (192, 191, 196, 197), (191, 190, 195, 196), (190, 189, 194, 195), (48, 188, 193, 50), (188, 187, 192, 193), (187, 186, 191, 192), (186, 185, 190, 191), (185, 184, 189, 190), (46, 183, 188, 48), (183, 182, 187, 188), (182, 181, 186, 187), (181, 180, 185, 186), (180, 179, 184, 185), (44, 178, 183, 46), (178, 177, 182, 183), (177, 176, 181, 182), (176, 175, 180, 181), (175, 174, 179, 180), (42, 173, 178, 44), (173, 172, 177, 178), (172, 171, 176, 177), (171, 170, 175, 176), (170, 169, 174, 175), (40, 168, 173, 42), (168, 167, 172, 173), (167, 166, 171, 172), (166, 165, 170, 171), (165, 164, 169, 170), (38, 163, 168, 40), (163, 162, 167, 168), (162, 161, 166, 167), (161, 160, 165, 166), (160, 159, 164, 165), (36, 158, 163, 38), (158, 157, 162, 163), (157, 156, 161, 162), (156, 155, 160, 161), (155, 154, 159, 160), (34, 153, 158, 36), (153, 152, 157, 158), (152, 151, 156, 157), (151, 150, 155, 156), (150, 149, 154, 155), (32, 148, 153, 34), (148, 147, 152, 153), (147, 146, 151, 152), (146, 145, 150, 151), (145, 144, 149, 150), (30, 143, 148, 32), (143, 142, 147, 148), (142, 141, 146, 147), (141, 140, 145, 146), (140, 139, 144, 145), (28, 138, 143, 30), (138, 137, 142, 143), (137, 136, 141, 142), (136, 135, 140, 141), (135, 134, 139, 140), (26, 133, 138, 28), (133, 132, 137, 138), (132, 131, 136, 137), (131, 130, 135, 136), (130, 129, 134, 135), (24, 128, 133, 26), (128, 127, 132, 133), (127, 126, 131, 132), (126, 125, 130, 131), (125, 124, 129, 130), (22, 123, 128, 24), (123, 122, 127, 128), (122, 121, 126, 127), (121, 120, 125, 126), (120, 119, 124, 125), (20, 118, 123, 22), (118, 117, 122, 123), (117, 116, 121, 122), (116, 115, 120, 121), (115, 114, 119, 120), (18, 113, 118, 20), (113, 112, 117, 118), (112, 111, 116, 117), (111, 110, 115, 116), (110, 109, 114, 115), (16, 108, 113, 18), (108, 107, 112, 113), (107, 106, 111, 112), (106, 105, 110, 111), (105, 104, 109, 110), (14, 103, 108, 16), (103, 102, 107, 108), (102, 101, 106, 107), (101, 100, 105, 106), (100, 99, 104, 105), (12, 98, 103, 14), (98, 97, 102, 103), (97, 96, 101, 102), (96, 95, 100, 101), (95, 94, 99, 100), (10, 93, 98, 12), (93, 92, 97, 98), (92, 91, 96, 97), (91, 90, 95, 96), (90, 89, 94, 95), (8, 88, 93, 10), (88, 87, 92, 93), (87, 86, 91, 92), (86, 85, 90, 91), (85, 84, 89, 90), (6, 83, 88, 8), (83, 82, 87, 88), (82, 81, 86, 87), (81, 80, 85, 86), (80, 79, 84, 85), (4, 78, 83, 6), (78, 77, 82, 83), (77, 76, 81, 82), (76, 75, 80, 81), (75, 74, 79, 80), (2, 73, 78, 4), (73, 72, 77, 78), (72, 71, 76, 77), (71, 70, 75, 76), (70, 69, 74, 75), (0, 64, 73, 2), (64, 65, 72, 73), (65, 66, 71, 72), (66, 67, 70, 71), (67, 68, 69, 70)])
_uv = me_cylinder.uv_layers.new(name='UVMap')
_uv.uv.foreach_set('vector', [1.0, 0.8642, 1.0, 1.0, 0.9688, 1.0, 0.9688, 0.8642, 0.9688, 0.8642, 0.9688, 1.0, 0.9375, 1.0, 0.9375, 0.8642, 0.9375, 0.8642, 0.9375, 1.0, 0.9062, 1.0, 0.9062, 0.8642, 0.9062, 0.8642, 0.9062, 1.0, 0.875, 1.0, 0.875, 0.8642, 0.875, 0.8642, 0.875, 1.0, 0.8438, 1.0, 0.8438, 0.8642, 0.8438, 0.8642, 0.8438, 1.0, 0.8125, 1.0, 0.8125, 0.8642, 0.8125, 0.8642, 0.8125, 1.0, 0.7812, 1.0, 0.7812, 0.8642, 0.7812, 0.8642, 0.7812, 1.0, 0.75, 1.0, 0.75, 0.8642, 0.75, 0.8642, 0.75, 1.0, 0.7188, 1.0, 0.7188, 0.8642, 0.7188, 0.8642, 0.7188, 1.0, 0.6875, 1.0, 0.6875, 0.8642, 0.6875, 0.8642, 0.6875, 1.0, 0.6562, 1.0, 0.6562, 0.8642, 0.6562, 0.8642, 0.6562, 1.0, 0.625, 1.0, 0.625, 0.8642, 0.625, 0.8642, 0.625, 1.0, 0.5938, 1.0, 0.5938, 0.8642, 0.5938, 0.8642, 0.5938, 1.0, 0.5625, 1.0, 0.5625, 0.8642, 0.5625, 0.8642, 0.5625, 1.0, 0.5312, 1.0, 0.5312, 0.8642, 0.5312, 0.8642, 0.5312, 1.0, 0.5, 1.0, 0.5, 0.8642, 0.5, 0.8642, 0.5, 1.0, 0.4688, 1.0, 0.4687, 0.8642, 0.4687, 0.8642, 0.4688, 1.0, 0.4375, 1.0, 0.4375, 0.8642, 0.4375, 0.8642, 0.4375, 1.0, 0.4062, 1.0, 0.4062, 0.8642, 0.4062, 0.8642, 0.4062, 1.0, 0.375, 1.0, 0.375, 0.8642, 0.375, 0.8642, 0.375, 1.0, 0.3438, 1.0, 0.3437, 0.8642, 0.3437, 0.8642, 0.3438, 1.0, 0.3125, 1.0, 0.3125, 0.8642, 0.3125, 0.8642, 0.3125, 1.0, 0.2812, 1.0, 0.2812, 0.8642, 0.2812, 0.8642, 0.2812, 1.0, 0.25, 1.0, 0.25, 0.8642, 0.25, 0.8642, 0.25, 1.0, 0.2188, 1.0, 0.2188, 0.8642, 0.2188, 0.8642, 0.2188, 1.0, 0.1875, 1.0, 0.1875, 0.8642, 0.1875, 0.8642, 0.1875, 1.0, 0.1562, 1.0, 0.1562, 0.8642, 0.1562, 0.8642, 0.1562, 1.0, 0.125, 1.0, 0.125, 0.8642, 0.125, 0.8642, 0.125, 1.0, 0.09375, 1.0, 0.09375, 0.8642, 0.09375, 0.8642, 0.09375, 1.0, 0.0625, 1.0, 0.0625, 0.8642, 0.2968, 0.4854, 0.25, 0.49, 0.2032, 0.4854, 0.1582, 0.4717, 0.1167, 0.4496, 0.08029, 0.4197, 0.05045, 0.3833, 0.02827, 0.3418, 0.01461, 0.2968, 0.01, 0.25, 0.01461, 0.2032, 0.02827, 0.1582, 0.05045, 0.1167, 0.08029, 0.08029, 0.1167, 0.05045, 0.1582, 0.02827, 0.2032, 0.01461, 0.25, 0.01, 0.2968, 0.01461, 0.3418, 0.02827, 0.3833, 0.05045, 0.4197, 0.08029, 0.4496, 0.1167, 0.4717, 0.1582, 0.4854, 0.2032, 0.49, 0.25, 0.4854, 0.2968, 0.4717, 0.3418, 0.4496, 0.3833, 0.4197, 0.4197, 0.3833, 0.4496, 0.3418, 0.4717, 0.0625, 0.8642, 0.0625, 1.0, 0.03125, 1.0, 0.03125, 0.8642, 0.03125, 0.8642, 0.03125, 1.0, 0.0, 1.0, 0.0, 0.8642, 0.75, 0.49, 0.7968, 0.4854, 0.8418, 0.4717, 0.8833, 0.4496, 0.9197, 0.4197, 0.9496, 0.3833, 0.9717, 0.3418, 0.9854, 0.2968, 0.99, 0.25, 0.9854, 0.2032, 0.9717, 0.1582, 0.9496, 0.1167, 0.9197, 0.08029, 0.8833, 0.05045, 0.8418, 0.02827, 0.7968, 0.01461, 0.75, 0.01, 0.7032, 0.01461, 0.6582, 0.02827, 0.6167, 0.05045, 0.5803, 0.08029, 0.5504, 0.1167, 0.5283, 0.1582, 0.5146, 0.2032, 0.51, 0.25, 0.5146, 0.2968, 0.5283, 0.3418, 0.5504, 0.3833, 0.5803, 0.4197, 0.6167, 0.4496, 0.6582, 0.4717, 0.7032, 0.4854, 0.03125, 0.5, 0.03125, 0.5309, 0.0, 0.5309, 0.0, 0.5, 0.03125, 0.5309, 0.03125, 0.6142, 0.0, 0.6142, 0.0, 0.5309, 0.03125, 0.6142, 0.03125, 0.6975, 0.0, 0.6975, 0.0, 0.6142, 0.03125, 0.6975, 0.03125, 0.7809, 0.0, 0.7809, 0.0, 0.6975, 0.03125, 0.7809, 0.03125, 0.8642, 0.0, 0.8642, 0.0, 0.7809, 0.0625, 0.5, 0.0625, 0.5309, 0.03125, 0.5309, 0.03125, 0.5, 0.0625, 0.5309, 0.0625, 0.6142, 0.03125, 0.6142, 0.03125, 0.5309, 0.0625, 0.6142, 0.0625, 0.6975, 0.03125, 0.6975, 0.03125, 0.6142, 0.0625, 0.6975, 0.0625, 0.7809, 0.03125, 0.7809, 0.03125, 0.6975, 0.0625, 0.7809, 0.0625, 0.8642, 0.03125, 0.8642, 0.03125, 0.7809, 0.09375, 0.5, 0.09375, 0.5309, 0.0625, 0.5309, 0.0625, 0.5, 0.09375, 0.5309, 0.09375, 0.6142, 0.0625, 0.6142, 0.0625, 0.5309, 0.09375, 0.6142, 0.09375, 0.6975, 0.0625, 0.6975, 0.0625, 0.6142, 0.09375, 0.6975, 0.09375, 0.7809, 0.0625, 0.7809, 0.0625, 0.6975, 0.09375, 0.7809, 0.09375, 0.8642, 0.0625, 0.8642, 0.0625, 0.7809, 0.125, 0.5, 0.125, 0.5309, 0.09375, 0.5309, 0.09375, 0.5, 0.125, 0.5309, 0.125, 0.6142, 0.09375, 0.6142, 0.09375, 0.5309, 0.125, 0.6142, 0.125, 0.6975, 0.09375, 0.6975, 0.09375, 0.6142, 0.125, 0.6975, 0.125, 0.7809, 0.09375, 0.7809, 0.09375, 0.6975, 0.125, 0.7809, 0.125, 0.8642, 0.09375, 0.8642, 0.09375, 0.7809, 0.1562, 0.5, 0.1562, 0.5309, 0.125, 0.5309, 0.125, 0.5, 0.1562, 0.5309, 0.1562, 0.6142, 0.125, 0.6142, 0.125, 0.5309, 0.1562, 0.6142, 0.1562, 0.6975, 0.125, 0.6975, 0.125, 0.6142, 0.1562, 0.6975, 0.1562, 0.7809, 0.125, 0.7809, 0.125, 0.6975, 0.1562, 0.7809, 0.1562, 0.8642, 0.125, 0.8642, 0.125, 0.7809, 0.1875, 0.5, 0.1875, 0.5309, 0.1562, 0.5309, 0.1562, 0.5, 0.1875, 0.5309, 0.1875, 0.6142, 0.1562, 0.6142, 0.1562, 0.5309, 0.1875, 0.6142, 0.1875, 0.6975, 0.1562, 0.6975, 0.1562, 0.6142, 0.1875, 0.6975, 0.1875, 0.7809, 0.1562, 0.7809, 0.1562, 0.6975, 0.1875, 0.7809, 0.1875, 0.8642, 0.1562, 0.8642, 0.1562, 0.7809, 0.2188, 0.5, 0.2188, 0.5309, 0.1875, 0.5309, 0.1875, 0.5, 0.2188, 0.5309, 0.2188, 0.6142, 0.1875, 0.6142, 0.1875, 0.5309, 0.2188, 0.6142, 0.2188, 0.6975, 0.1875, 0.6975, 0.1875, 0.6142, 0.2188, 0.6975, 0.2188, 0.7809, 0.1875, 0.7809, 0.1875, 0.6975, 0.2188, 0.7809, 0.2188, 0.8642, 0.1875, 0.8642, 0.1875, 0.7809, 0.25, 0.5, 0.25, 0.5309, 0.2188, 0.5309, 0.2188, 0.5, 0.25, 0.5309, 0.25, 0.6142, 0.2188, 0.6142, 0.2188, 0.5309, 0.25, 0.6142, 0.25, 0.6975, 0.2188, 0.6975, 0.2188, 0.6142, 0.25, 0.6975, 0.25, 0.7809, 0.2188, 0.7809, 0.2188, 0.6975, 0.25, 0.7809, 0.25, 0.8642, 0.2188, 0.8642, 0.2188, 0.7809, 0.2812, 0.5, 0.2812, 0.5309, 0.25, 0.5309, 0.25, 0.5, 0.2812, 0.5309, 0.2812, 0.6142, 0.25, 0.6142, 0.25, 0.5309, 0.2812, 0.6142, 0.2812, 0.6975, 0.25, 0.6975, 0.25, 0.6142, 0.2812, 0.6975, 0.2812, 0.7809, 0.25, 0.7809, 0.25, 0.6975, 0.2812, 0.7809, 0.2812, 0.8642, 0.25, 0.8642, 0.25, 0.7809, 0.3125, 0.5, 0.3125, 0.5309, 0.2812, 0.5309, 0.2812, 0.5, 0.3125, 0.5309, 0.3125, 0.6142, 0.2812, 0.6142, 0.2812, 0.5309, 0.3125, 0.6142, 0.3125, 0.6975, 0.2812, 0.6975, 0.2812, 0.6142, 0.3125, 0.6975, 0.3125, 0.7809, 0.2812, 0.7809, 0.2812, 0.6975, 0.3125, 0.7809, 0.3125, 0.8642, 0.2812, 0.8642, 0.2812, 0.7809, 0.3438, 0.5, 0.3438, 0.5309, 0.3125, 0.5309, 0.3125, 0.5, 0.3438, 0.5309, 0.3438, 0.6142, 0.3125, 0.6142, 0.3125, 0.5309, 0.3438, 0.6142, 0.3437, 0.6975, 0.3125, 0.6975, 0.3125, 0.6142, 0.3437, 0.6975, 0.3437, 0.7809, 0.3125, 0.7809, 0.3125, 0.6975, 0.3437, 0.7809, 0.3437, 0.8642, 0.3125, 0.8642, 0.3125, 0.7809, 0.375, 0.5, 0.375, 0.5309, 0.3438, 0.5309, 0.3438, 0.5, 0.375, 0.5309, 0.375, 0.6142, 0.3438, 0.6142, 0.3438, 0.5309, 0.375, 0.6142, 0.375, 0.6975, 0.3437, 0.6975, 0.3438, 0.6142, 0.375, 0.6975, 0.375, 0.7809, 0.3437, 0.7809, 0.3437, 0.6975, 0.375, 0.7809, 0.375, 0.8642, 0.3437, 0.8642, 0.3437, 0.7809, 0.4062, 0.5, 0.4062, 0.5309, 0.375, 0.5309, 0.375, 0.5, 0.4062, 0.5309, 0.4062, 0.6142, 0.375, 0.6142, 0.375, 0.5309, 0.4062, 0.6142, 0.4062, 0.6975, 0.375, 0.6975, 0.375, 0.6142, 0.4062, 0.6975, 0.4063, 0.7809, 0.375, 0.7809, 0.375, 0.6975, 0.4063, 0.7809, 0.4062, 0.8642, 0.375, 0.8642, 0.375, 0.7809, 0.4375, 0.5, 0.4375, 0.5309, 0.4062, 0.5309, 0.4062, 0.5, 0.4375, 0.5309, 0.4375, 0.6142, 0.4062, 0.6142, 0.4062, 0.5309, 0.4375, 0.6142, 0.4375, 0.6975, 0.4062, 0.6975, 0.4062, 0.6142, 0.4375, 0.6975, 0.4375, 0.7809, 0.4063, 0.7809, 0.4062, 0.6975, 0.4375, 0.7809, 0.4375, 0.8642, 0.4062, 0.8642, 0.4063, 0.7809, 0.4688, 0.5, 0.4688, 0.5309, 0.4375, 0.5309, 0.4375, 0.5, 0.4688, 0.5309, 0.4688, 0.6142, 0.4375, 0.6142, 0.4375, 0.5309, 0.4688, 0.6142, 0.4687, 0.6975, 0.4375, 0.6975, 0.4375, 0.6142, 0.4687, 0.6975, 0.4688, 0.7809, 0.4375, 0.7809, 0.4375, 0.6975, 0.4688, 0.7809, 0.4687, 0.8642, 0.4375, 0.8642, 0.4375, 0.7809, 0.5, 0.5, 0.5, 0.5309, 0.4688, 0.5309, 0.4688, 0.5, 0.5, 0.5309, 0.5, 0.6142, 0.4688, 0.6142, 0.4688, 0.5309, 0.5, 0.6142, 0.5, 0.6975, 0.4687, 0.6975, 0.4688, 0.6142, 0.5, 0.6975, 0.5, 0.7809, 0.4688, 0.7809, 0.4687, 0.6975, 0.5, 0.7809, 0.5, 0.8642, 0.4687, 0.8642, 0.4688, 0.7809, 0.5312, 0.5, 0.5312, 0.5309, 0.5, 0.5309, 0.5, 0.5, 0.5312, 0.5309, 0.5312, 0.6142, 0.5, 0.6142, 0.5, 0.5309, 0.5312, 0.6142, 0.5312, 0.6975, 0.5, 0.6975, 0.5, 0.6142, 0.5312, 0.6975, 0.5312, 0.7809, 0.5, 0.7809, 0.5, 0.6975, 0.5312, 0.7809, 0.5312, 0.8642, 0.5, 0.8642, 0.5, 0.7809, 0.5625, 0.5, 0.5625, 0.5309, 0.5312, 0.5309, 0.5312, 0.5, 0.5625, 0.5309, 0.5625, 0.6142, 0.5312, 0.6142, 0.5312, 0.5309, 0.5625, 0.6142, 0.5625, 0.6975, 0.5312, 0.6975, 0.5312, 0.6142, 0.5625, 0.6975, 0.5625, 0.7809, 0.5312, 0.7809, 0.5312, 0.6975, 0.5625, 0.7809, 0.5625, 0.8642, 0.5312, 0.8642, 0.5312, 0.7809, 0.5938, 0.5, 0.5938, 0.5309, 0.5625, 0.5309, 0.5625, 0.5, 0.5938, 0.5309, 0.5938, 0.6142, 0.5625, 0.6142, 0.5625, 0.5309, 0.5938, 0.6142, 0.5938, 0.6975, 0.5625, 0.6975, 0.5625, 0.6142, 0.5938, 0.6975, 0.5938, 0.7809, 0.5625, 0.7809, 0.5625, 0.6975, 0.5938, 0.7809, 0.5938, 0.8642, 0.5625, 0.8642, 0.5625, 0.7809, 0.625, 0.5, 0.625, 0.5309, 0.5938, 0.5309, 0.5938, 0.5, 0.625, 0.5309, 0.625, 0.6142, 0.5938, 0.6142, 0.5938, 0.5309, 0.625, 0.6142, 0.625, 0.6975, 0.5938, 0.6975, 0.5938, 0.6142, 0.625, 0.6975, 0.625, 0.7809, 0.5938, 0.7809, 0.5938, 0.6975, 0.625, 0.7809, 0.625, 0.8642, 0.5938, 0.8642, 0.5938, 0.7809, 0.6562, 0.5, 0.6562, 0.5309, 0.625, 0.5309, 0.625, 0.5, 0.6562, 0.5309, 0.6562, 0.6142, 0.625, 0.6142, 0.625, 0.5309, 0.6562, 0.6142, 0.6562, 0.6975, 0.625, 0.6975, 0.625, 0.6142, 0.6562, 0.6975, 0.6563, 0.7809, 0.625, 0.7809, 0.625, 0.6975, 0.6563, 0.7809, 0.6562, 0.8642, 0.625, 0.8642, 0.625, 0.7809, 0.6875, 0.5, 0.6875, 0.5309, 0.6562, 0.5309, 0.6562, 0.5, 0.6875, 0.5309, 0.6875, 0.6142, 0.6562, 0.6142, 0.6562, 0.5309, 0.6875, 0.6142, 0.6875, 0.6975, 0.6562, 0.6975, 0.6562, 0.6142, 0.6875, 0.6975, 0.6875, 0.7809, 0.6563, 0.7809, 0.6562, 0.6975, 0.6875, 0.7809, 0.6875, 0.8642, 0.6562, 0.8642, 0.6563, 0.7809, 0.7188, 0.5, 0.7188, 0.5309, 0.6875, 0.5309, 0.6875, 0.5, 0.7188, 0.5309, 0.7188, 0.6142, 0.6875, 0.6142, 0.6875, 0.5309, 0.7188, 0.6142, 0.7188, 0.6975, 0.6875, 0.6975, 0.6875, 0.6142, 0.7188, 0.6975, 0.7188, 0.7809, 0.6875, 0.7809, 0.6875, 0.6975, 0.7188, 0.7809, 0.7188, 0.8642, 0.6875, 0.8642, 0.6875, 0.7809, 0.75, 0.5, 0.75, 0.5309, 0.7188, 0.5309, 0.7188, 0.5, 0.75, 0.5309, 0.75, 0.6142, 0.7188, 0.6142, 0.7188, 0.5309, 0.75, 0.6142, 0.75, 0.6975, 0.7188, 0.6975, 0.7188, 0.6142, 0.75, 0.6975, 0.75, 0.7809, 0.7188, 0.7809, 0.7188, 0.6975, 0.75, 0.7809, 0.75, 0.8642, 0.7188, 0.8642, 0.7188, 0.7809, 0.7812, 0.5, 0.7812, 0.5309, 0.75, 0.5309, 0.75, 0.5, 0.7812, 0.5309, 0.7812, 0.6142, 0.75, 0.6142, 0.75, 0.5309, 0.7812, 0.6142, 0.7812, 0.6975, 0.75, 0.6975, 0.75, 0.6142, 0.7812, 0.6975, 0.7812, 0.7809, 0.75, 0.7809, 0.75, 0.6975, 0.7812, 0.7809, 0.7812, 0.8642, 0.75, 0.8642, 0.75, 0.7809, 0.8125, 0.5, 0.8125, 0.5309, 0.7812, 0.5309, 0.7812, 0.5, 0.8125, 0.5309, 0.8125, 0.6142, 0.7812, 0.6142, 0.7812, 0.5309, 0.8125, 0.6142, 0.8125, 0.6975, 0.7812, 0.6975, 0.7812, 0.6142, 0.8125, 0.6975, 0.8125, 0.7809, 0.7812, 0.7809, 0.7812, 0.6975, 0.8125, 0.7809, 0.8125, 0.8642, 0.7812, 0.8642, 0.7812, 0.7809, 0.8438, 0.5, 0.8438, 0.5309, 0.8125, 0.5309, 0.8125, 0.5, 0.8438, 0.5309, 0.8438, 0.6142, 0.8125, 0.6142, 0.8125, 0.5309, 0.8438, 0.6142, 0.8438, 0.6975, 0.8125, 0.6975, 0.8125, 0.6142, 0.8438, 0.6975, 0.8438, 0.7809, 0.8125, 0.7809, 0.8125, 0.6975, 0.8438, 0.7809, 0.8438, 0.8642, 0.8125, 0.8642, 0.8125, 0.7809, 0.875, 0.5, 0.875, 0.5309, 0.8438, 0.5309, 0.8438, 0.5, 0.875, 0.5309, 0.875, 0.6142, 0.8438, 0.6142, 0.8438, 0.5309, 0.875, 0.6142, 0.875, 0.6975, 0.8438, 0.6975, 0.8438, 0.6142, 0.875, 0.6975, 0.875, 0.7809, 0.8438, 0.7809, 0.8438, 0.6975, 0.875, 0.7809, 0.875, 0.8642, 0.8438, 0.8642, 0.8438, 0.7809, 0.9062, 0.5, 0.9062, 0.5309, 0.875, 0.5309, 0.875, 0.5, 0.9062, 0.5309, 0.9062, 0.6142, 0.875, 0.6142, 0.875, 0.5309, 0.9062, 0.6142, 0.9062, 0.6975, 0.875, 0.6975, 0.875, 0.6142, 0.9062, 0.6975, 0.9062, 0.7809, 0.875, 0.7809, 0.875, 0.6975, 0.9062, 0.7809, 0.9062, 0.8642, 0.875, 0.8642, 0.875, 0.7809, 0.9375, 0.5, 0.9375, 0.5309, 0.9062, 0.5309, 0.9062, 0.5, 0.9375, 0.5309, 0.9375, 0.6142, 0.9062, 0.6142, 0.9062, 0.5309, 0.9375, 0.6142, 0.9375, 0.6975, 0.9062, 0.6975, 0.9062, 0.6142, 0.9375, 0.6975, 0.9375, 0.7809, 0.9062, 0.7809, 0.9062, 0.6975, 0.9375, 0.7809, 0.9375, 0.8642, 0.9062, 0.8642, 0.9062, 0.7809, 0.9688, 0.5, 0.9688, 0.5309, 0.9375, 0.5309, 0.9375, 0.5, 0.9688, 0.5309, 0.9688, 0.6142, 0.9375, 0.6142, 0.9375, 0.5309, 0.9688, 0.6142, 0.9688, 0.6975, 0.9375, 0.6975, 0.9375, 0.6142, 0.9688, 0.6975, 0.9688, 0.7809, 0.9375, 0.7809, 0.9375, 0.6975, 0.9688, 0.7809, 0.9688, 0.8642, 0.9375, 0.8642, 0.9375, 0.7809, 1.0, 0.5, 1.0, 0.5309, 0.9688, 0.5309, 0.9688, 0.5, 1.0, 0.5309, 1.0, 0.6142, 0.9688, 0.6142, 0.9688, 0.5309, 1.0, 0.6142, 1.0, 0.6975, 0.9688, 0.6975, 0.9688, 0.6142, 1.0, 0.6975, 1.0, 0.7809, 0.9688, 0.7809, 0.9688, 0.6975, 1.0, 0.7809, 1.0, 0.8642, 0.9688, 0.8642, 0.9688, 0.7809])
me_cylinder.materials.append(mat_wood)
me_cylinder.update()

# ---- objects
ob_metal = bpy.data.objects.new('Metal', me_cube_001)
ob_palo = bpy.data.objects.new('Palo', me_cylinder)

# ---- transforms, parenting, visibility, modifiers, constraints
ob_metal.location = (0.0, 0.0, 0.0)
ob_metal.scale = (0.8103, 0.8103, 0.2037)
_m = ob_metal.modifiers.new('Subdivision', 'SUBSURF')
ob_palo.location = (0.1048, -3.143, -0.00357)
ob_palo.rotation_euler = (-1.585, -0.0, 0.0)
ob_palo.scale = (0.3308, 0.1326, 4.145)

# ---- collection membership
col_collection.objects.link(ob_metal)
col_collection.objects.link(ob_palo)

# ---- scene / render settings (as saved in the file)
scene.frame_start = 1; scene.frame_end = 250; scene.frame_set(1)
scene.render.engine = 'BLENDER_EEVEE_NEXT'
scene.render.bake_bias = 0.0
scene.render.bake_samples = 0
scene.cycles.sampling_pattern = 'TABULATED_SOBOL'
scene.eevee.use_volume_custom_range = False
bpy.context.view_layer.update()

# ---- added for rendering (the .blend has no active camera and no usable light): camera, sun
cam_auto = bpy.data.cameras.new('AutoCamera')
cam_auto.lens = 50.0
cam_auto.sensor_width = 36.0
cam_auto.clip_end = 1000.0
ob_auto_camera = bpy.data.objects.new('AutoCamera', cam_auto)
scene.collection.objects.link(ob_auto_camera)
ob_auto_camera.location = (9.28851, -15.0814, 8.46916)
ob_auto_camera.rotation_euler = (1.09748, -7.21219e-08, 0.694738)
scene.camera = ob_auto_camera
light_auto_sun = bpy.data.lights.new('AutoSun', 'SUN')
light_auto_sun.energy = 3.0
light_auto_sun.angle = 0.0523599
ob_auto_sun = bpy.data.objects.new('AutoSun', light_auto_sun)
scene.collection.objects.link(ob_auto_sun)
ob_auto_sun.rotation_euler = (0.872665, 0.174533, 0.523599)
bpy.context.view_layer.update()
